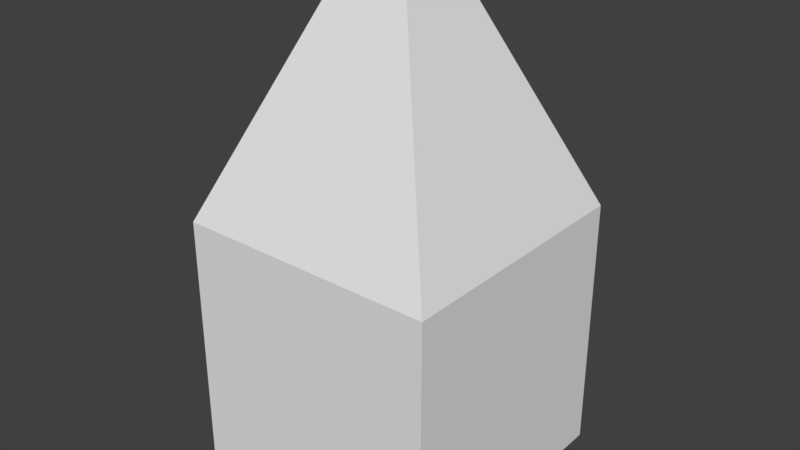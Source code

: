 # Source: laser_fire.blend  (saved by Blender 2.79.0; exported with 4.5.12 LTS)
import bpy
from mathutils import Matrix  # noqa: F401  (used for matrix-valued properties, if any)

bpy.ops.wm.read_factory_settings(use_empty=True)
scene = bpy.context.scene
scene.name = 'Scene'

# ---- collections
col_collection_1 = bpy.data.collections.new('Collection 1'); scene.collection.children.link(col_collection_1)

# ---- materials (node trees are filled in below, after node groups)
mat_material = bpy.data.materials.new('Material')
mat_material.alpha_threshold = 0.0
mat_material.use_transparent_shadow = False
mat_material.roughness = 0.5
mat_material.line_color = (0.0, 0.0, 0.0, 1.0)

# ---- material node trees

# ---- world
world_world = bpy.data.worlds.new('World'); scene.world = world_world
world_world.color = (0.05088, 0.05088, 0.05088)
world_world.use_sun_shadow = False
world_world.sun_shadow_jitter_overblur = 0.0
world_world.cycles.sampling_method = 'MANUAL'

# ---- meshes
me_cube = bpy.data.meshes.new('Cube')
me_cube.from_pydata([(0.4, -0.4, 0.4), (-0.4, -0.4, 0.4), (-0.4, -0.4, -0.4), (0.4, -0.4, -0.4), (0.4, 0.4, 0.4), (-0.4, 0.4, 0.4), (-0.4, 0.4, -0.4), (0.4, 0.4, -0.4), (0.08614, -0.08614, 1.129), (-0.08614, -0.08614, 1.129), (0.08614, 0.08614, 1.129), (-0.08614, 0.08614, 1.129)], [], [(0, 1, 2, 3), (4, 7, 6, 5), (4, 5, 11, 10), (1, 5, 6, 2), (2, 6, 7, 3), (4, 0, 3, 7), (8, 10, 11, 9), (5, 1, 9, 11), (0, 4, 10, 8), (1, 0, 8, 9)])
_uv = me_cube.uv_layers.new(name='UVMap')
_uv.uv.foreach_set('vector', [0.5, 0.5, 0.25, 0.5, 0.25, 0.25, 0.5, 0.25, 0.75, 0.5, 0.75, 0.25, 0.9999, 0.25, 0.9999, 0.5, 0.75, 0.5, 0.9999, 0.5, 0.9018, 0.748, 0.848, 0.748, 0.25, 0.5, 8.953e-05, 0.5, 8.953e-05, 0.25, 0.25, 0.25, 0.9999, 8.959e-05, 0.9999, 0.25, 0.75, 0.25, 0.75, 8.953e-05, 0.75, 0.5, 0.5, 0.5, 0.5, 0.25, 0.75, 0.25, 0.848, 0.8018, 0.848, 0.748, 0.9018, 0.748, 0.9018, 0.8018, 8.953e-05, 0.5, 0.25, 0.5, 0.152, 0.748, 0.09815, 0.748, 0.5, 0.5, 0.75, 0.5, 0.6519, 0.748, 0.5981, 0.748, 0.25, 0.5, 0.5, 0.5, 0.4019, 0.748, 0.3481, 0.748])
me_cube.materials.append(mat_material)
me_cube.use_remesh_preserve_volume = False
me_cube.use_remesh_preserve_attributes = False
me_cube.use_mirror_vertex_groups = False
me_cube.update()

# ---- objects
ob_cube = bpy.data.objects.new('Cube', me_cube)

# ---- transforms, parenting, visibility, modifiers, constraints
ob_cube.location = (0.0, 0.0, 0.0)
ob_cube.lock_rotations_4d = False
ob_cube.empty_display_type = 'ARROWS'
ob_cube.lineart.crease_threshold = 0.0

# ---- collection membership
col_collection_1.objects.link(ob_cube)

# ---- scene / render settings (as saved in the file)
scene.frame_start = 1; scene.frame_end = 250; scene.frame_set(1)
scene.render.engine = 'BLENDER_EEVEE_NEXT'
scene.render.resolution_percentage = 50
scene.render.dither_intensity = 0.0
scene.cycles.use_denoising = False
scene.cycles.samples = 128
scene.cycles.sampling_pattern = 'TABULATED_SOBOL'
scene.cycles.use_adaptive_sampling = False
scene.cycles.use_light_tree = False
scene.cycles.blur_glossy = 0.0
scene.cycles.sample_clamp_indirect = 0.0
scene.view_settings.view_transform = 'Standard'
bpy.context.view_layer.update()

# ---- added for rendering (the .blend has no active camera and no usable light): camera, sun
cam_auto = bpy.data.cameras.new('AutoCamera')
cam_auto.lens = 50.0
cam_auto.sensor_width = 36.0
cam_auto.clip_end = 1000.0
ob_auto_camera = bpy.data.objects.new('AutoCamera', cam_auto)
scene.collection.objects.link(ob_auto_camera)
ob_auto_camera.location = (1.7598, -2.11177, 1.77232)
ob_auto_camera.rotation_euler = (1.09748, -7.21219e-08, 0.694738)
scene.camera = ob_auto_camera
light_auto_sun = bpy.data.lights.new('AutoSun', 'SUN')
light_auto_sun.energy = 3.0
light_auto_sun.angle = 0.0523599
ob_auto_sun = bpy.data.objects.new('AutoSun', light_auto_sun)
scene.collection.objects.link(ob_auto_sun)
ob_auto_sun.rotation_euler = (0.872665, 0.174533, 0.523599)
bpy.context.view_layer.update()
